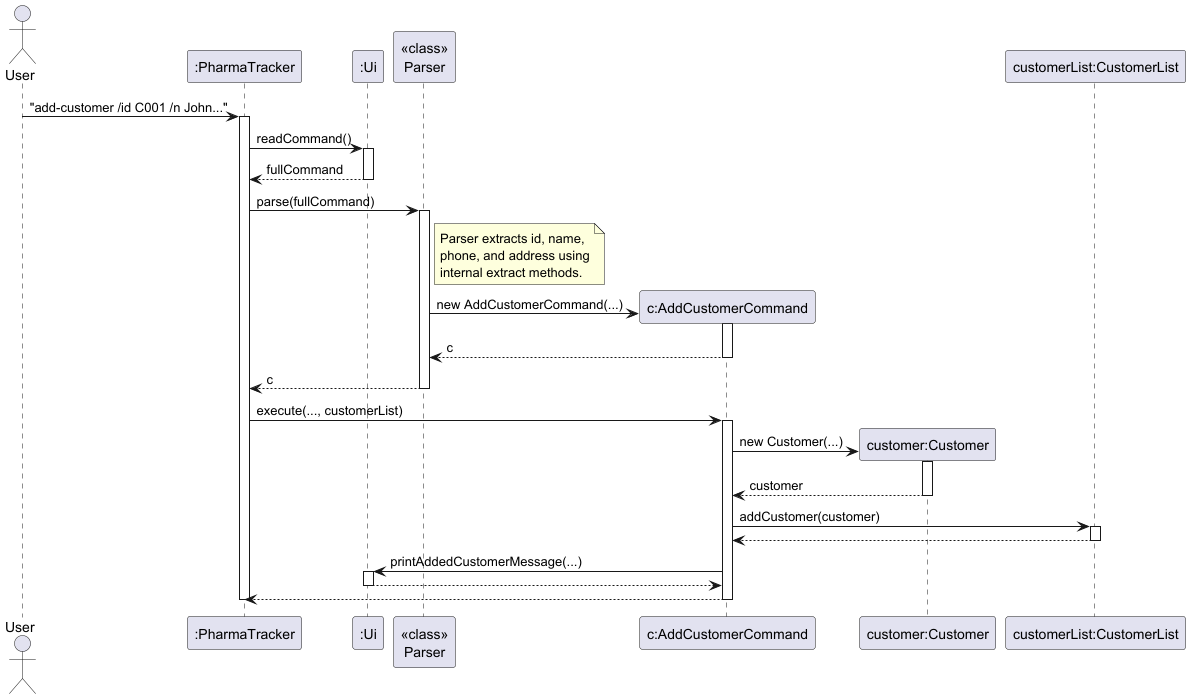

The diagram above was rendered by PlantUML. Its source (embedded in the PNG):
@startuml
skinparam ArrowFontStyle plain

actor User
participant ":PharmaTracker" as PharmaTracker
participant ":Ui" as Ui
participant "<<class>>\nParser" as Parser
participant "c:AddCustomerCommand" as AddCustomerCommand
participant "customer:Customer" as Customer
participant "customerList:CustomerList" as CustomerList

User -> PharmaTracker : "add-customer /id C001 /n John..."
activate PharmaTracker

PharmaTracker -> Ui : readCommand()
activate Ui
Ui --> PharmaTracker : fullCommand
deactivate Ui

PharmaTracker -> Parser : parse(fullCommand)
activate Parser

note right of Parser
  Parser extracts id, name,
  phone, and address using
  internal extract methods.
end note

create AddCustomerCommand
Parser -> AddCustomerCommand : new AddCustomerCommand(...)
activate AddCustomerCommand
AddCustomerCommand --> Parser : c
deactivate AddCustomerCommand

Parser --> PharmaTracker : c
deactivate Parser

PharmaTracker -> AddCustomerCommand : execute(..., customerList)
activate AddCustomerCommand

create Customer
AddCustomerCommand -> Customer : new Customer(...)
activate Customer
Customer --> AddCustomerCommand : customer
deactivate Customer

AddCustomerCommand -> CustomerList : addCustomer(customer)
activate CustomerList
CustomerList --> AddCustomerCommand
deactivate CustomerList

AddCustomerCommand -> Ui : printAddedCustomerMessage(...)
activate Ui
Ui --> AddCustomerCommand
deactivate Ui

AddCustomerCommand --> PharmaTracker
deactivate AddCustomerCommand

deactivate PharmaTracker
@enduml